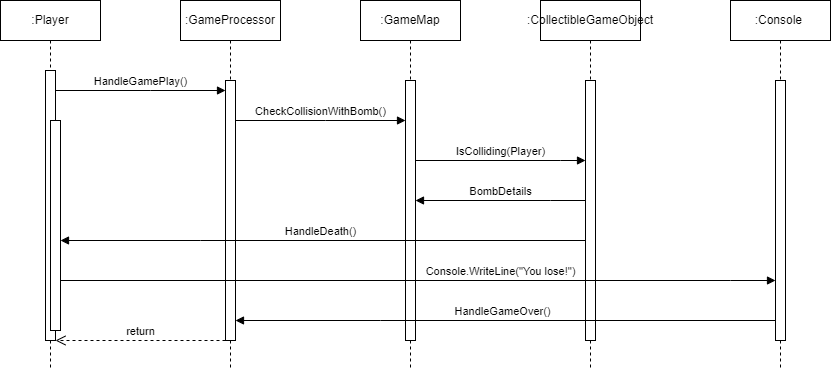

The diagram above was exported from draw.io. Its source (the exported page's mxGraphModel, read from the mxfile embedded in the PNG):
<mxGraphModel dx="1221" dy="823" grid="1" gridSize="10" guides="1" tooltips="1" connect="1" arrows="1" fold="1" page="1" pageScale="1" pageWidth="850" pageHeight="1100" math="0" shadow="0">
  <root>
    <mxCell id="0" />
    <mxCell id="1" parent="0" />
    <mxCell id="mAcglQdh3NGTGvQBTawP-1" value=":Player" style="shape=umlLifeline;perimeter=lifelinePerimeter;whiteSpace=wrap;html=1;container=0;dropTarget=0;collapsible=0;recursiveResize=0;outlineConnect=0;portConstraint=eastwest;newEdgeStyle={&quot;edgeStyle&quot;:&quot;elbowEdgeStyle&quot;,&quot;elbow&quot;:&quot;vertical&quot;,&quot;curved&quot;:0,&quot;rounded&quot;:0};" parent="1" vertex="1">
      <mxGeometry x="110" y="350" width="100" height="370" as="geometry" />
    </mxCell>
    <mxCell id="mAcglQdh3NGTGvQBTawP-2" value="" style="html=1;points=[];perimeter=orthogonalPerimeter;outlineConnect=0;targetShapes=umlLifeline;portConstraint=eastwest;newEdgeStyle={&quot;edgeStyle&quot;:&quot;elbowEdgeStyle&quot;,&quot;elbow&quot;:&quot;vertical&quot;,&quot;curved&quot;:0,&quot;rounded&quot;:0};" parent="mAcglQdh3NGTGvQBTawP-1" vertex="1">
      <mxGeometry x="45" y="70" width="10" height="270" as="geometry" />
    </mxCell>
    <mxCell id="mAcglQdh3NGTGvQBTawP-4" value="" style="html=1;points=[];perimeter=orthogonalPerimeter;outlineConnect=0;targetShapes=umlLifeline;portConstraint=eastwest;newEdgeStyle={&quot;edgeStyle&quot;:&quot;elbowEdgeStyle&quot;,&quot;elbow&quot;:&quot;vertical&quot;,&quot;curved&quot;:0,&quot;rounded&quot;:0};" parent="mAcglQdh3NGTGvQBTawP-1" vertex="1">
      <mxGeometry x="50" y="120" width="10" height="210" as="geometry" />
    </mxCell>
    <mxCell id="mAcglQdh3NGTGvQBTawP-5" value=":GameProcessor" style="shape=umlLifeline;perimeter=lifelinePerimeter;whiteSpace=wrap;html=1;container=0;dropTarget=0;collapsible=0;recursiveResize=0;outlineConnect=0;portConstraint=eastwest;newEdgeStyle={&quot;edgeStyle&quot;:&quot;elbowEdgeStyle&quot;,&quot;elbow&quot;:&quot;vertical&quot;,&quot;curved&quot;:0,&quot;rounded&quot;:0};" parent="1" vertex="1">
      <mxGeometry x="290" y="350" width="100" height="370" as="geometry" />
    </mxCell>
    <mxCell id="mAcglQdh3NGTGvQBTawP-6" value="" style="html=1;points=[];perimeter=orthogonalPerimeter;outlineConnect=0;targetShapes=umlLifeline;portConstraint=eastwest;newEdgeStyle={&quot;edgeStyle&quot;:&quot;elbowEdgeStyle&quot;,&quot;elbow&quot;:&quot;vertical&quot;,&quot;curved&quot;:0,&quot;rounded&quot;:0};" parent="mAcglQdh3NGTGvQBTawP-5" vertex="1">
      <mxGeometry x="45" y="80" width="10" height="260" as="geometry" />
    </mxCell>
    <mxCell id="mAcglQdh3NGTGvQBTawP-7" value="HandleGamePlay()" style="html=1;verticalAlign=bottom;endArrow=block;edgeStyle=elbowEdgeStyle;elbow=vertical;curved=0;rounded=0;" parent="1" source="mAcglQdh3NGTGvQBTawP-2" target="mAcglQdh3NGTGvQBTawP-6" edge="1">
      <mxGeometry relative="1" as="geometry">
        <mxPoint x="265" y="440" as="sourcePoint" />
        <Array as="points">
          <mxPoint x="260" y="440" />
        </Array>
        <mxPoint as="offset" />
      </mxGeometry>
    </mxCell>
    <mxCell id="mAcglQdh3NGTGvQBTawP-8" value=":GameMap" style="shape=umlLifeline;perimeter=lifelinePerimeter;whiteSpace=wrap;html=1;container=0;dropTarget=0;collapsible=0;recursiveResize=0;outlineConnect=0;portConstraint=eastwest;newEdgeStyle={&quot;edgeStyle&quot;:&quot;elbowEdgeStyle&quot;,&quot;elbow&quot;:&quot;vertical&quot;,&quot;curved&quot;:0,&quot;rounded&quot;:0};" parent="1" vertex="1">
      <mxGeometry x="470" y="350" width="100" height="370" as="geometry" />
    </mxCell>
    <mxCell id="mAcglQdh3NGTGvQBTawP-9" value="" style="html=1;points=[];perimeter=orthogonalPerimeter;outlineConnect=0;targetShapes=umlLifeline;portConstraint=eastwest;newEdgeStyle={&quot;edgeStyle&quot;:&quot;elbowEdgeStyle&quot;,&quot;elbow&quot;:&quot;vertical&quot;,&quot;curved&quot;:0,&quot;rounded&quot;:0};" parent="mAcglQdh3NGTGvQBTawP-8" vertex="1">
      <mxGeometry x="45" y="80" width="10" height="260" as="geometry" />
    </mxCell>
    <mxCell id="mAcglQdh3NGTGvQBTawP-10" value="CheckCollisionWithBomb()" style="html=1;verticalAlign=bottom;endArrow=block;edgeStyle=elbowEdgeStyle;elbow=vertical;curved=0;rounded=0;" parent="1" source="mAcglQdh3NGTGvQBTawP-6" target="mAcglQdh3NGTGvQBTawP-9" edge="1">
      <mxGeometry relative="1" as="geometry">
        <mxPoint x="350" y="470" as="sourcePoint" />
        <Array as="points">
          <mxPoint x="435" y="470" />
        </Array>
        <mxPoint x="520" y="470" as="targetPoint" />
      </mxGeometry>
    </mxCell>
    <mxCell id="mAcglQdh3NGTGvQBTawP-11" value=":CollectibleGameObject" style="shape=umlLifeline;perimeter=lifelinePerimeter;whiteSpace=wrap;html=1;container=0;dropTarget=0;collapsible=0;recursiveResize=0;outlineConnect=0;portConstraint=eastwest;newEdgeStyle={&quot;edgeStyle&quot;:&quot;elbowEdgeStyle&quot;,&quot;elbow&quot;:&quot;vertical&quot;,&quot;curved&quot;:0,&quot;rounded&quot;:0};" parent="1" vertex="1">
      <mxGeometry x="650" y="350" width="100" height="370" as="geometry" />
    </mxCell>
    <mxCell id="mAcglQdh3NGTGvQBTawP-12" value="" style="html=1;points=[];perimeter=orthogonalPerimeter;outlineConnect=0;targetShapes=umlLifeline;portConstraint=eastwest;newEdgeStyle={&quot;edgeStyle&quot;:&quot;elbowEdgeStyle&quot;,&quot;elbow&quot;:&quot;vertical&quot;,&quot;curved&quot;:0,&quot;rounded&quot;:0};" parent="mAcglQdh3NGTGvQBTawP-11" vertex="1">
      <mxGeometry x="45" y="80" width="10" height="260" as="geometry" />
    </mxCell>
    <mxCell id="mAcglQdh3NGTGvQBTawP-13" value="IsColliding(Player)" style="html=1;verticalAlign=bottom;endArrow=block;edgeStyle=elbowEdgeStyle;elbow=horizontal;curved=0;rounded=0;" parent="1" edge="1">
      <mxGeometry relative="1" as="geometry">
        <mxPoint x="525" y="510" as="sourcePoint" />
        <Array as="points">
          <mxPoint x="670" y="510" />
        </Array>
        <mxPoint x="695" y="510" as="targetPoint" />
        <mxPoint as="offset" />
      </mxGeometry>
    </mxCell>
    <mxCell id="mAcglQdh3NGTGvQBTawP-16" value="BombDetails" style="html=1;verticalAlign=bottom;endArrow=none;edgeStyle=elbowEdgeStyle;elbow=horizontal;curved=0;rounded=0;endFill=0;startArrow=block;startFill=1;" parent="1" source="mAcglQdh3NGTGvQBTawP-9" target="mAcglQdh3NGTGvQBTawP-12" edge="1">
      <mxGeometry relative="1" as="geometry">
        <mxPoint x="530" y="550" as="sourcePoint" />
        <Array as="points">
          <mxPoint x="660" y="550" />
          <mxPoint x="670" y="560" />
        </Array>
        <mxPoint x="700" y="550" as="targetPoint" />
        <mxPoint as="offset" />
      </mxGeometry>
    </mxCell>
    <mxCell id="mAcglQdh3NGTGvQBTawP-18" value="Console.WriteLine(&quot;You lose!&quot;)" style="html=1;verticalAlign=bottom;endArrow=block;edgeStyle=elbowEdgeStyle;elbow=horizontal;curved=0;rounded=0;" parent="1" source="mAcglQdh3NGTGvQBTawP-4" target="mAcglQdh3NGTGvQBTawP-20" edge="1">
      <mxGeometry x="0.2308" relative="1" as="geometry">
        <mxPoint x="890" y="630" as="sourcePoint" />
        <Array as="points">
          <mxPoint x="840" y="630" />
        </Array>
        <mxPoint x="1060" y="630" as="targetPoint" />
        <mxPoint as="offset" />
      </mxGeometry>
    </mxCell>
    <mxCell id="mAcglQdh3NGTGvQBTawP-19" value=":Console&amp;nbsp;" style="shape=umlLifeline;perimeter=lifelinePerimeter;whiteSpace=wrap;html=1;container=0;dropTarget=0;collapsible=0;recursiveResize=0;outlineConnect=0;portConstraint=eastwest;newEdgeStyle={&quot;edgeStyle&quot;:&quot;elbowEdgeStyle&quot;,&quot;elbow&quot;:&quot;vertical&quot;,&quot;curved&quot;:0,&quot;rounded&quot;:0};" parent="1" vertex="1">
      <mxGeometry x="840" y="350" width="100" height="370" as="geometry" />
    </mxCell>
    <mxCell id="mAcglQdh3NGTGvQBTawP-20" value="" style="html=1;points=[];perimeter=orthogonalPerimeter;outlineConnect=0;targetShapes=umlLifeline;portConstraint=eastwest;newEdgeStyle={&quot;edgeStyle&quot;:&quot;elbowEdgeStyle&quot;,&quot;elbow&quot;:&quot;vertical&quot;,&quot;curved&quot;:0,&quot;rounded&quot;:0};" parent="mAcglQdh3NGTGvQBTawP-19" vertex="1">
      <mxGeometry x="45" y="80" width="10" height="260" as="geometry" />
    </mxCell>
    <mxCell id="mAcglQdh3NGTGvQBTawP-21" value="return" style="html=1;verticalAlign=bottom;endArrow=open;dashed=1;endSize=8;edgeStyle=elbowEdgeStyle;elbow=vertical;curved=0;rounded=0;" parent="1" source="mAcglQdh3NGTGvQBTawP-6" target="mAcglQdh3NGTGvQBTawP-2" edge="1">
      <mxGeometry relative="1" as="geometry">
        <mxPoint x="90" y="690" as="targetPoint" />
        <Array as="points">
          <mxPoint x="170" y="690" />
        </Array>
        <mxPoint x="330" y="690" as="sourcePoint" />
      </mxGeometry>
    </mxCell>
    <mxCell id="mAcglQdh3NGTGvQBTawP-22" value="HandleDeath()" style="html=1;verticalAlign=bottom;endArrow=none;edgeStyle=elbowEdgeStyle;elbow=horizontal;curved=0;rounded=0;endFill=0;startArrow=block;startFill=1;" parent="1" target="mAcglQdh3NGTGvQBTawP-12" edge="1">
      <mxGeometry x="-0.0095" relative="1" as="geometry">
        <mxPoint x="170" y="590" as="sourcePoint" />
        <Array as="points">
          <mxPoint x="310" y="590" />
        </Array>
        <mxPoint x="690" y="590" as="targetPoint" />
        <mxPoint as="offset" />
      </mxGeometry>
    </mxCell>
    <mxCell id="97uJll152pd6WISfZH_t-2" value="HandleGameOver()" style="html=1;verticalAlign=bottom;endArrow=none;edgeStyle=elbowEdgeStyle;elbow=horizontal;curved=0;rounded=0;endFill=0;startArrow=block;startFill=1;" parent="1" source="mAcglQdh3NGTGvQBTawP-6" target="mAcglQdh3NGTGvQBTawP-20" edge="1">
      <mxGeometry x="-0.0095" relative="1" as="geometry">
        <mxPoint x="350" y="670" as="sourcePoint" />
        <Array as="points">
          <mxPoint x="490" y="670" />
        </Array>
        <mxPoint x="875" y="670" as="targetPoint" />
        <mxPoint as="offset" />
      </mxGeometry>
    </mxCell>
  </root>
</mxGraphModel>